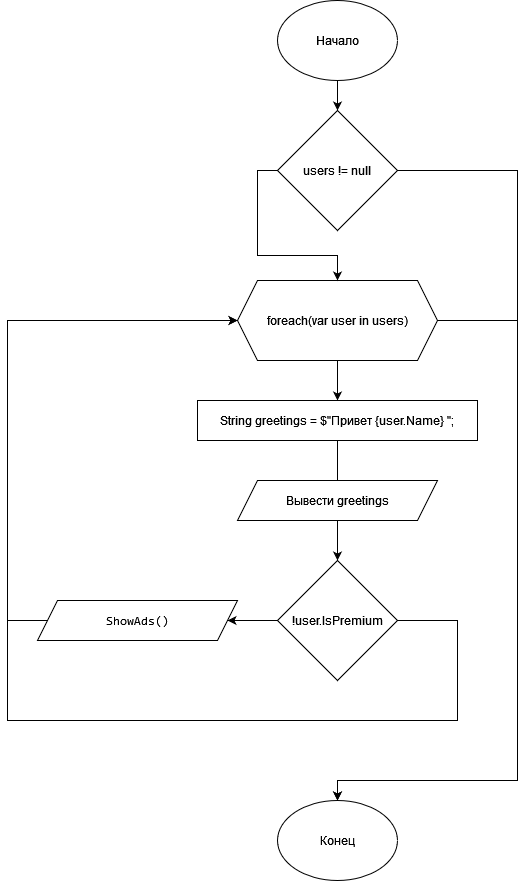

The diagram above was exported from draw.io. Its source (the exported page's mxGraphModel, read from the mxfile embedded in the PNG):
<mxGraphModel dx="1434" dy="782" grid="1" gridSize="10" guides="1" tooltips="1" connect="1" arrows="1" fold="1" page="1" pageScale="1" pageWidth="850" pageHeight="1100" math="0" shadow="0">
  <root>
    <mxCell id="0" />
    <mxCell id="1" parent="0" />
    <mxCell id="xLincCuypa_2vcvbHekE-15" value="" style="edgeStyle=orthogonalEdgeStyle;rounded=0;orthogonalLoop=1;jettySize=auto;html=1;" edge="1" parent="1" source="xLincCuypa_2vcvbHekE-1" target="xLincCuypa_2vcvbHekE-10">
      <mxGeometry relative="1" as="geometry" />
    </mxCell>
    <mxCell id="xLincCuypa_2vcvbHekE-29" style="edgeStyle=orthogonalEdgeStyle;rounded=0;orthogonalLoop=1;jettySize=auto;html=1;entryX=0.5;entryY=0;entryDx=0;entryDy=0;exitX=1;exitY=0.5;exitDx=0;exitDy=0;" edge="1" parent="1" source="xLincCuypa_2vcvbHekE-10" target="xLincCuypa_2vcvbHekE-26">
      <mxGeometry relative="1" as="geometry">
        <mxPoint x="510" y="130" as="sourcePoint" />
        <Array as="points">
          <mxPoint x="600" y="210" />
          <mxPoint x="600" y="820" />
          <mxPoint x="420" y="820" />
        </Array>
      </mxGeometry>
    </mxCell>
    <mxCell id="xLincCuypa_2vcvbHekE-1" value="Начало" style="ellipse;whiteSpace=wrap;html=1;" vertex="1" parent="1">
      <mxGeometry x="360" y="40" width="120" height="80" as="geometry" />
    </mxCell>
    <mxCell id="xLincCuypa_2vcvbHekE-17" value="" style="edgeStyle=orthogonalEdgeStyle;rounded=0;orthogonalLoop=1;jettySize=auto;html=1;" edge="1" parent="1" source="xLincCuypa_2vcvbHekE-2" target="xLincCuypa_2vcvbHekE-6">
      <mxGeometry relative="1" as="geometry" />
    </mxCell>
    <mxCell id="xLincCuypa_2vcvbHekE-28" style="edgeStyle=orthogonalEdgeStyle;rounded=0;orthogonalLoop=1;jettySize=auto;html=1;entryX=0.5;entryY=0;entryDx=0;entryDy=0;" edge="1" parent="1" source="xLincCuypa_2vcvbHekE-2" target="xLincCuypa_2vcvbHekE-26">
      <mxGeometry relative="1" as="geometry">
        <mxPoint x="600" y="880" as="targetPoint" />
        <Array as="points">
          <mxPoint x="600" y="360" />
          <mxPoint x="600" y="820" />
          <mxPoint x="420" y="820" />
        </Array>
      </mxGeometry>
    </mxCell>
    <mxCell id="xLincCuypa_2vcvbHekE-2" value="foreach(var user in users)" style="shape=hexagon;perimeter=hexagonPerimeter2;whiteSpace=wrap;html=1;fixedSize=1;" vertex="1" parent="1">
      <mxGeometry x="320" y="320" width="200" height="80" as="geometry" />
    </mxCell>
    <mxCell id="xLincCuypa_2vcvbHekE-18" value="" style="edgeStyle=orthogonalEdgeStyle;rounded=0;orthogonalLoop=1;jettySize=auto;html=1;" edge="1" parent="1" source="xLincCuypa_2vcvbHekE-6" target="xLincCuypa_2vcvbHekE-9">
      <mxGeometry relative="1" as="geometry" />
    </mxCell>
    <mxCell id="xLincCuypa_2vcvbHekE-6" value="String greetings = $&quot;Привет {user.Name} &quot;;" style="rounded=0;whiteSpace=wrap;html=1;" vertex="1" parent="1">
      <mxGeometry x="280" y="440" width="280" height="40" as="geometry" />
    </mxCell>
    <mxCell id="xLincCuypa_2vcvbHekE-8" value="Вывести greetings" style="shape=parallelogram;perimeter=parallelogramPerimeter;whiteSpace=wrap;html=1;fixedSize=1;" vertex="1" parent="1">
      <mxGeometry x="320" y="520" width="200" height="40" as="geometry" />
    </mxCell>
    <mxCell id="xLincCuypa_2vcvbHekE-30" value="" style="edgeStyle=orthogonalEdgeStyle;rounded=0;orthogonalLoop=1;jettySize=auto;html=1;" edge="1" parent="1" source="xLincCuypa_2vcvbHekE-9" target="xLincCuypa_2vcvbHekE-21">
      <mxGeometry relative="1" as="geometry" />
    </mxCell>
    <mxCell id="xLincCuypa_2vcvbHekE-31" style="edgeStyle=orthogonalEdgeStyle;rounded=0;orthogonalLoop=1;jettySize=auto;html=1;exitX=1;exitY=0.5;exitDx=0;exitDy=0;entryX=0;entryY=0.5;entryDx=0;entryDy=0;" edge="1" parent="1" source="xLincCuypa_2vcvbHekE-9" target="xLincCuypa_2vcvbHekE-2">
      <mxGeometry relative="1" as="geometry">
        <Array as="points">
          <mxPoint x="540" y="660" />
          <mxPoint x="540" y="760" />
          <mxPoint x="90" y="760" />
          <mxPoint x="90" y="360" />
        </Array>
      </mxGeometry>
    </mxCell>
    <mxCell id="xLincCuypa_2vcvbHekE-9" value="!user.IsPremium" style="rhombus;whiteSpace=wrap;html=1;" vertex="1" parent="1">
      <mxGeometry x="360" y="600" width="120" height="120" as="geometry" />
    </mxCell>
    <mxCell id="xLincCuypa_2vcvbHekE-13" style="edgeStyle=orthogonalEdgeStyle;rounded=0;orthogonalLoop=1;jettySize=auto;html=1;exitX=0;exitY=0.5;exitDx=0;exitDy=0;entryX=0.5;entryY=0;entryDx=0;entryDy=0;" edge="1" parent="1" source="xLincCuypa_2vcvbHekE-10" target="xLincCuypa_2vcvbHekE-2">
      <mxGeometry relative="1" as="geometry" />
    </mxCell>
    <mxCell id="xLincCuypa_2vcvbHekE-10" value="users != null" style="rhombus;whiteSpace=wrap;html=1;" vertex="1" parent="1">
      <mxGeometry x="360" y="150" width="120" height="120" as="geometry" />
    </mxCell>
    <mxCell id="xLincCuypa_2vcvbHekE-25" style="edgeStyle=orthogonalEdgeStyle;rounded=0;orthogonalLoop=1;jettySize=auto;html=1;entryX=0;entryY=0.5;entryDx=0;entryDy=0;exitX=0;exitY=0.5;exitDx=0;exitDy=0;" edge="1" parent="1" source="xLincCuypa_2vcvbHekE-21" target="xLincCuypa_2vcvbHekE-2">
      <mxGeometry relative="1" as="geometry">
        <mxPoint x="240" y="660" as="targetPoint" />
        <Array as="points">
          <mxPoint x="90" y="660" />
          <mxPoint x="90" y="360" />
        </Array>
      </mxGeometry>
    </mxCell>
    <mxCell id="xLincCuypa_2vcvbHekE-21" value="&lt;pre class=&quot;hljs language-scss&quot; style=&quot;margin: 0; line-height: 125%;&quot;&gt;ShowAds()&lt;/pre&gt;" style="shape=parallelogram;perimeter=parallelogramPerimeter;whiteSpace=wrap;html=1;fixedSize=1;" vertex="1" parent="1">
      <mxGeometry x="120" y="640" width="200" height="40" as="geometry" />
    </mxCell>
    <mxCell id="xLincCuypa_2vcvbHekE-26" value="Конец" style="ellipse;whiteSpace=wrap;html=1;" vertex="1" parent="1">
      <mxGeometry x="360" y="840" width="120" height="80" as="geometry" />
    </mxCell>
  </root>
</mxGraphModel>